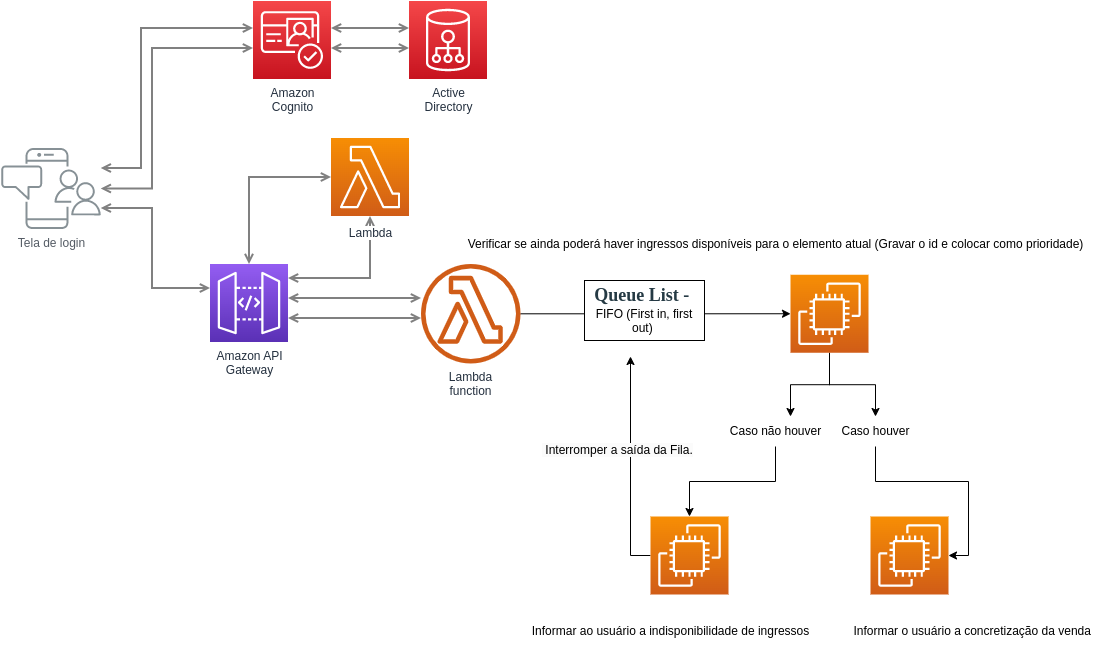

The diagram above was exported from draw.io. Its source (the exported page's mxGraphModel, read from the mxfile embedded in the PNG):
<mxGraphModel dx="1362" dy="775" grid="1" gridSize="10" guides="1" tooltips="1" connect="1" arrows="1" fold="1" page="1" pageScale="1" pageWidth="1169" pageHeight="827" math="0" shadow="0">
  <root>
    <mxCell id="0" />
    <mxCell id="1" parent="0" />
    <mxCell id="UEzPUAAOIrF-is8g5C7q-124" style="edgeStyle=orthogonalEdgeStyle;rounded=0;orthogonalLoop=1;jettySize=auto;html=1;startArrow=open;startFill=0;endArrow=open;endFill=0;strokeWidth=2;strokeColor=#808080;" parent="1" source="UEzPUAAOIrF-is8g5C7q-110" target="UEzPUAAOIrF-is8g5C7q-111" edge="1">
      <mxGeometry relative="1" as="geometry">
        <Array as="points">
          <mxPoint x="300.5" y="241.5" />
          <mxPoint x="300.5" y="101.5" />
        </Array>
      </mxGeometry>
    </mxCell>
    <mxCell id="UEzPUAAOIrF-is8g5C7q-127" style="edgeStyle=orthogonalEdgeStyle;rounded=0;orthogonalLoop=1;jettySize=auto;html=1;startArrow=open;startFill=0;endArrow=open;endFill=0;strokeWidth=2;strokeColor=#808080;" parent="1" source="UEzPUAAOIrF-is8g5C7q-110" target="UEzPUAAOIrF-is8g5C7q-114" edge="1">
      <mxGeometry relative="1" as="geometry">
        <Array as="points">
          <mxPoint x="311.5" y="281.5" />
          <mxPoint x="311.5" y="361.5" />
        </Array>
      </mxGeometry>
    </mxCell>
    <mxCell id="UEzPUAAOIrF-is8g5C7q-125" style="edgeStyle=orthogonalEdgeStyle;rounded=0;orthogonalLoop=1;jettySize=auto;html=1;startArrow=open;startFill=0;endArrow=open;endFill=0;strokeWidth=2;strokeColor=#808080;" parent="1" source="UEzPUAAOIrF-is8g5C7q-111" target="UEzPUAAOIrF-is8g5C7q-112" edge="1">
      <mxGeometry relative="1" as="geometry">
        <Array as="points">
          <mxPoint x="530.5" y="101.5" />
          <mxPoint x="530.5" y="101.5" />
        </Array>
      </mxGeometry>
    </mxCell>
    <mxCell id="UEzPUAAOIrF-is8g5C7q-126" style="edgeStyle=orthogonalEdgeStyle;rounded=0;orthogonalLoop=1;jettySize=auto;html=1;startArrow=open;startFill=0;endArrow=open;endFill=0;strokeWidth=2;strokeColor=#808080;" parent="1" source="UEzPUAAOIrF-is8g5C7q-113" target="UEzPUAAOIrF-is8g5C7q-114" edge="1">
      <mxGeometry relative="1" as="geometry" />
    </mxCell>
    <mxCell id="UEzPUAAOIrF-is8g5C7q-129" style="edgeStyle=orthogonalEdgeStyle;rounded=0;orthogonalLoop=1;jettySize=auto;html=1;startArrow=open;startFill=0;endArrow=open;endFill=0;strokeWidth=2;strokeColor=#808080;" parent="1" source="UEzPUAAOIrF-is8g5C7q-114" target="UEzPUAAOIrF-is8g5C7q-115" edge="1">
      <mxGeometry relative="1" as="geometry">
        <Array as="points">
          <mxPoint x="510.5" y="391.5" />
          <mxPoint x="510.5" y="391.5" />
        </Array>
      </mxGeometry>
    </mxCell>
    <mxCell id="UEzPUAAOIrF-is8g5C7q-139" style="edgeStyle=orthogonalEdgeStyle;rounded=0;orthogonalLoop=1;jettySize=auto;html=1;startArrow=open;startFill=0;endArrow=open;endFill=0;strokeWidth=2;strokeColor=#808080;" parent="1" source="UEzPUAAOIrF-is8g5C7q-110" target="UEzPUAAOIrF-is8g5C7q-111" edge="1">
      <mxGeometry relative="1" as="geometry">
        <mxPoint x="270.2846463484759" y="261.67647058823536" as="sourcePoint" />
        <mxPoint x="422.5" y="124.02941176470586" as="targetPoint" />
        <Array as="points">
          <mxPoint x="311.5" y="261.5" />
          <mxPoint x="311.5" y="121.5" />
        </Array>
      </mxGeometry>
    </mxCell>
    <mxCell id="UEzPUAAOIrF-is8g5C7q-141" style="edgeStyle=orthogonalEdgeStyle;rounded=0;orthogonalLoop=1;jettySize=auto;html=1;startArrow=open;startFill=0;endArrow=open;endFill=0;strokeWidth=2;strokeColor=#808080;" parent="1" source="UEzPUAAOIrF-is8g5C7q-113" target="UEzPUAAOIrF-is8g5C7q-114" edge="1">
      <mxGeometry relative="1" as="geometry">
        <mxPoint x="500.5" y="260.22413793103453" as="sourcePoint" />
        <mxPoint x="418.4655172413793" y="347.5" as="targetPoint" />
        <Array as="points">
          <mxPoint x="529.5" y="351.5" />
        </Array>
      </mxGeometry>
    </mxCell>
    <mxCell id="UEzPUAAOIrF-is8g5C7q-142" style="edgeStyle=orthogonalEdgeStyle;rounded=0;orthogonalLoop=1;jettySize=auto;html=1;startArrow=open;startFill=0;endArrow=open;endFill=0;strokeWidth=2;strokeColor=#808080;" parent="1" source="UEzPUAAOIrF-is8g5C7q-114" target="UEzPUAAOIrF-is8g5C7q-115" edge="1">
      <mxGeometry relative="1" as="geometry">
        <mxPoint x="457.5" y="386.5" as="sourcePoint" />
        <mxPoint x="590.5" y="386.5" as="targetPoint" />
        <Array as="points">
          <mxPoint x="510.5" y="371.5" />
          <mxPoint x="510.5" y="371.5" />
        </Array>
      </mxGeometry>
    </mxCell>
    <mxCell id="UEzPUAAOIrF-is8g5C7q-143" style="edgeStyle=orthogonalEdgeStyle;rounded=0;orthogonalLoop=1;jettySize=auto;html=1;startArrow=open;startFill=0;endArrow=open;endFill=0;strokeWidth=2;strokeColor=#808080;" parent="1" source="UEzPUAAOIrF-is8g5C7q-111" target="UEzPUAAOIrF-is8g5C7q-112" edge="1">
      <mxGeometry relative="1" as="geometry">
        <mxPoint x="500.5" y="111.5" as="sourcePoint" />
        <mxPoint x="578.5" y="111.5" as="targetPoint" />
        <Array as="points">
          <mxPoint x="530.5" y="121.5" />
          <mxPoint x="530.5" y="121.5" />
        </Array>
      </mxGeometry>
    </mxCell>
    <mxCell id="UEzPUAAOIrF-is8g5C7q-110" value="Tela de login" style="outlineConnect=0;gradientColor=none;fontColor=#545B64;strokeColor=none;fillColor=#879196;dashed=0;verticalLabelPosition=bottom;verticalAlign=top;align=center;html=1;fontSize=12;fontStyle=0;aspect=fixed;shape=mxgraph.aws4.illustration_notification;pointerEvents=1;labelBackgroundColor=#ffffff;" parent="1" vertex="1">
      <mxGeometry x="160.5" y="221.5" width="100" height="81" as="geometry" />
    </mxCell>
    <mxCell id="UEzPUAAOIrF-is8g5C7q-111" value="Amazon &lt;br&gt;Cognito" style="outlineConnect=0;fontColor=#232F3E;gradientColor=#F54749;gradientDirection=north;fillColor=#C7131F;strokeColor=#ffffff;dashed=0;verticalLabelPosition=bottom;verticalAlign=top;align=center;html=1;fontSize=12;fontStyle=0;aspect=fixed;shape=mxgraph.aws4.resourceIcon;resIcon=mxgraph.aws4.cognito;labelBackgroundColor=#ffffff;" parent="1" vertex="1">
      <mxGeometry x="412.5" y="74.5" width="78" height="78" as="geometry" />
    </mxCell>
    <mxCell id="UEzPUAAOIrF-is8g5C7q-112" value="Active&lt;br&gt;Directory" style="outlineConnect=0;fontColor=#232F3E;gradientColor=#F54749;gradientDirection=north;fillColor=#C7131F;strokeColor=#ffffff;dashed=0;verticalLabelPosition=bottom;verticalAlign=top;align=center;html=1;fontSize=12;fontStyle=0;aspect=fixed;shape=mxgraph.aws4.resourceIcon;resIcon=mxgraph.aws4.cloud_directory;labelBackgroundColor=#ffffff;" parent="1" vertex="1">
      <mxGeometry x="568.5" y="74.5" width="78" height="78" as="geometry" />
    </mxCell>
    <mxCell id="UEzPUAAOIrF-is8g5C7q-113" value="Lambda" style="outlineConnect=0;fontColor=#232F3E;gradientColor=#F78E04;gradientDirection=north;fillColor=#D05C17;strokeColor=#ffffff;dashed=0;verticalLabelPosition=bottom;verticalAlign=top;align=center;html=1;fontSize=12;fontStyle=0;aspect=fixed;shape=mxgraph.aws4.resourceIcon;resIcon=mxgraph.aws4.lambda;labelBackgroundColor=#ffffff;spacingTop=3;" parent="1" vertex="1">
      <mxGeometry x="490.5" y="211.5" width="78" height="78" as="geometry" />
    </mxCell>
    <mxCell id="UEzPUAAOIrF-is8g5C7q-114" value="Amazon API&lt;br&gt;Gateway&lt;br&gt;" style="outlineConnect=0;fontColor=#232F3E;gradientColor=#945DF2;gradientDirection=north;fillColor=#5A30B5;strokeColor=#ffffff;dashed=0;verticalLabelPosition=bottom;verticalAlign=top;align=center;html=1;fontSize=12;fontStyle=0;aspect=fixed;shape=mxgraph.aws4.resourceIcon;resIcon=mxgraph.aws4.api_gateway;labelBackgroundColor=#ffffff;" parent="1" vertex="1">
      <mxGeometry x="369.5" y="337.5" width="78" height="78" as="geometry" />
    </mxCell>
    <mxCell id="vqSxNeOVWqc7CZNQJDWw-2" style="edgeStyle=orthogonalEdgeStyle;rounded=0;orthogonalLoop=1;jettySize=auto;html=1;" edge="1" parent="1" source="UEzPUAAOIrF-is8g5C7q-115">
      <mxGeometry relative="1" as="geometry">
        <mxPoint x="950" y="387.25" as="targetPoint" />
      </mxGeometry>
    </mxCell>
    <mxCell id="UEzPUAAOIrF-is8g5C7q-115" value="Lambda&lt;br&gt;function" style="outlineConnect=0;fontColor=#232F3E;gradientColor=none;fillColor=#D05C17;strokeColor=none;dashed=0;verticalLabelPosition=bottom;verticalAlign=top;align=center;html=1;fontSize=12;fontStyle=0;aspect=fixed;pointerEvents=1;shape=mxgraph.aws4.lambda_function;labelBackgroundColor=#ffffff;" parent="1" vertex="1">
      <mxGeometry x="580.5" y="337.5" width="99.5" height="99.5" as="geometry" />
    </mxCell>
    <mxCell id="vqSxNeOVWqc7CZNQJDWw-1" value="" style="sketch=0;points=[[0,0,0],[0.25,0,0],[0.5,0,0],[0.75,0,0],[1,0,0],[0,1,0],[0.25,1,0],[0.5,1,0],[0.75,1,0],[1,1,0],[0,0.25,0],[0,0.5,0],[0,0.75,0],[1,0.25,0],[1,0.5,0],[1,0.75,0]];outlineConnect=0;fontColor=#232F3E;gradientColor=#F78E04;gradientDirection=north;fillColor=#D05C17;strokeColor=#ffffff;dashed=0;verticalLabelPosition=bottom;verticalAlign=top;align=center;html=1;fontSize=12;fontStyle=0;aspect=fixed;shape=mxgraph.aws4.resourceIcon;resIcon=mxgraph.aws4.ec2;" vertex="1" parent="1">
      <mxGeometry x="1030" y="590" width="78" height="78" as="geometry" />
    </mxCell>
    <mxCell id="vqSxNeOVWqc7CZNQJDWw-3" value="&lt;b style=&quot;outline: none; -webkit-tap-highlight-color: transparent; color: rgb(37, 58, 68); font-family: &amp;quot;Source Serif Pro&amp;quot;, serif; font-size: 18px; text-align: start;&quot;&gt;Queue List -&amp;nbsp;&lt;br&gt;&lt;/b&gt;FIFO (First in, first out)&amp;nbsp;" style="whiteSpace=wrap;html=1;" vertex="1" parent="1">
      <mxGeometry x="744" y="354" width="120" height="60" as="geometry" />
    </mxCell>
    <mxCell id="vqSxNeOVWqc7CZNQJDWw-4" value="&amp;nbsp;Informar o usuário a concretização da venda&lt;br&gt;" style="text;html=1;align=center;verticalAlign=middle;resizable=0;points=[];autosize=1;strokeColor=none;fillColor=none;" vertex="1" parent="1">
      <mxGeometry x="1000" y="690" width="260" height="30" as="geometry" />
    </mxCell>
    <mxCell id="vqSxNeOVWqc7CZNQJDWw-12" style="edgeStyle=orthogonalEdgeStyle;rounded=0;orthogonalLoop=1;jettySize=auto;html=1;" edge="1" parent="1" source="vqSxNeOVWqc7CZNQJDWw-5" target="vqSxNeOVWqc7CZNQJDWw-8">
      <mxGeometry relative="1" as="geometry" />
    </mxCell>
    <mxCell id="vqSxNeOVWqc7CZNQJDWw-14" style="edgeStyle=orthogonalEdgeStyle;rounded=0;orthogonalLoop=1;jettySize=auto;html=1;" edge="1" parent="1" source="vqSxNeOVWqc7CZNQJDWw-5">
      <mxGeometry relative="1" as="geometry">
        <mxPoint x="950" y="490" as="targetPoint" />
      </mxGeometry>
    </mxCell>
    <mxCell id="vqSxNeOVWqc7CZNQJDWw-5" value="" style="sketch=0;points=[[0,0,0],[0.25,0,0],[0.5,0,0],[0.75,0,0],[1,0,0],[0,1,0],[0.25,1,0],[0.5,1,0],[0.75,1,0],[1,1,0],[0,0.25,0],[0,0.5,0],[0,0.75,0],[1,0.25,0],[1,0.5,0],[1,0.75,0]];outlineConnect=0;fontColor=#232F3E;gradientColor=#F78E04;gradientDirection=north;fillColor=#D05C17;strokeColor=#ffffff;dashed=0;verticalLabelPosition=bottom;verticalAlign=top;align=center;html=1;fontSize=12;fontStyle=0;aspect=fixed;shape=mxgraph.aws4.resourceIcon;resIcon=mxgraph.aws4.ec2;" vertex="1" parent="1">
      <mxGeometry x="950" y="348.25" width="78" height="78" as="geometry" />
    </mxCell>
    <mxCell id="vqSxNeOVWqc7CZNQJDWw-7" value="Verificar se ainda poderá haver ingressos disponíveis para o elemento atual (Gravar o id e colocar como prioridade)" style="text;html=1;align=center;verticalAlign=middle;resizable=0;points=[];autosize=1;strokeColor=none;fillColor=none;" vertex="1" parent="1">
      <mxGeometry x="615" y="302.5" width="640" height="30" as="geometry" />
    </mxCell>
    <mxCell id="vqSxNeOVWqc7CZNQJDWw-10" style="edgeStyle=orthogonalEdgeStyle;rounded=0;orthogonalLoop=1;jettySize=auto;html=1;entryX=1;entryY=0.5;entryDx=0;entryDy=0;entryPerimeter=0;" edge="1" parent="1" source="vqSxNeOVWqc7CZNQJDWw-8" target="vqSxNeOVWqc7CZNQJDWw-1">
      <mxGeometry relative="1" as="geometry" />
    </mxCell>
    <mxCell id="vqSxNeOVWqc7CZNQJDWw-8" value="Caso houver" style="text;html=1;align=center;verticalAlign=middle;resizable=0;points=[];autosize=1;strokeColor=none;fillColor=none;" vertex="1" parent="1">
      <mxGeometry x="990" y="490" width="90" height="30" as="geometry" />
    </mxCell>
    <mxCell id="vqSxNeOVWqc7CZNQJDWw-17" style="edgeStyle=orthogonalEdgeStyle;rounded=0;orthogonalLoop=1;jettySize=auto;html=1;entryX=0.5;entryY=0;entryDx=0;entryDy=0;entryPerimeter=0;" edge="1" parent="1" source="vqSxNeOVWqc7CZNQJDWw-13" target="vqSxNeOVWqc7CZNQJDWw-15">
      <mxGeometry relative="1" as="geometry" />
    </mxCell>
    <mxCell id="vqSxNeOVWqc7CZNQJDWw-13" value="Caso não houver" style="text;html=1;align=center;verticalAlign=middle;resizable=0;points=[];autosize=1;strokeColor=none;fillColor=none;" vertex="1" parent="1">
      <mxGeometry x="880" y="490" width="110" height="30" as="geometry" />
    </mxCell>
    <mxCell id="vqSxNeOVWqc7CZNQJDWw-18" style="edgeStyle=orthogonalEdgeStyle;rounded=0;orthogonalLoop=1;jettySize=auto;html=1;" edge="1" parent="1" source="vqSxNeOVWqc7CZNQJDWw-15">
      <mxGeometry relative="1" as="geometry">
        <mxPoint x="790" y="430" as="targetPoint" />
      </mxGeometry>
    </mxCell>
    <mxCell id="vqSxNeOVWqc7CZNQJDWw-15" value="" style="sketch=0;points=[[0,0,0],[0.25,0,0],[0.5,0,0],[0.75,0,0],[1,0,0],[0,1,0],[0.25,1,0],[0.5,1,0],[0.75,1,0],[1,1,0],[0,0.25,0],[0,0.5,0],[0,0.75,0],[1,0.25,0],[1,0.5,0],[1,0.75,0]];outlineConnect=0;fontColor=#232F3E;gradientColor=#F78E04;gradientDirection=north;fillColor=#D05C17;strokeColor=#ffffff;dashed=0;verticalLabelPosition=bottom;verticalAlign=top;align=center;html=1;fontSize=12;fontStyle=0;aspect=fixed;shape=mxgraph.aws4.resourceIcon;resIcon=mxgraph.aws4.ec2;" vertex="1" parent="1">
      <mxGeometry x="810" y="590" width="78" height="78" as="geometry" />
    </mxCell>
    <mxCell id="vqSxNeOVWqc7CZNQJDWw-16" value="Informar ao usuário a indisponibilidade de ingressos" style="text;html=1;align=center;verticalAlign=middle;resizable=0;points=[];autosize=1;strokeColor=none;fillColor=none;" vertex="1" parent="1">
      <mxGeometry x="680" y="690" width="300" height="30" as="geometry" />
    </mxCell>
    <mxCell id="vqSxNeOVWqc7CZNQJDWw-19" value="&lt;span style=&quot;color: rgb(0, 0, 0); font-family: Helvetica; font-size: 12px; font-style: normal; font-variant-ligatures: normal; font-variant-caps: normal; font-weight: 400; letter-spacing: normal; orphans: 2; text-align: center; text-indent: 0px; text-transform: none; widows: 2; word-spacing: 0px; -webkit-text-stroke-width: 0px; background-color: rgb(251, 251, 251); text-decoration-thickness: initial; text-decoration-style: initial; text-decoration-color: initial; float: none; display: inline !important;&quot;&gt;&amp;nbsp;Interromper a saída da Fila.&lt;/span&gt;" style="text;whiteSpace=wrap;html=1;" vertex="1" parent="1">
      <mxGeometry x="700" y="510" width="200" height="40" as="geometry" />
    </mxCell>
  </root>
</mxGraphModel>